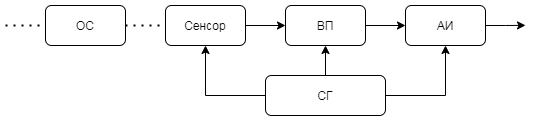

The diagram above was exported from draw.io. Its source (the exported page's mxGraphModel, read from the mxfile embedded in the PNG):
<mxGraphModel dx="677" dy="363" grid="1" gridSize="10" guides="1" tooltips="1" connect="1" arrows="1" fold="1" page="1" pageScale="1" pageWidth="850" pageHeight="1100" math="0" shadow="0">
  <root>
    <mxCell id="0" />
    <mxCell id="1" parent="0" />
    <mxCell id="AqkQj619EHSsa9bB6q9D-1" value="ОС" style="rounded=1;whiteSpace=wrap;html=1;" parent="1" vertex="1">
      <mxGeometry x="80" y="80" width="80" height="40" as="geometry" />
    </mxCell>
    <mxCell id="Go09QCeU51IUWe2hdHsC-3" style="edgeStyle=orthogonalEdgeStyle;rounded=0;orthogonalLoop=1;jettySize=auto;html=1;exitX=1;exitY=0.5;exitDx=0;exitDy=0;entryX=0;entryY=0.5;entryDx=0;entryDy=0;" edge="1" parent="1" source="AqkQj619EHSsa9bB6q9D-2" target="AqkQj619EHSsa9bB6q9D-3">
      <mxGeometry relative="1" as="geometry" />
    </mxCell>
    <mxCell id="AqkQj619EHSsa9bB6q9D-2" value="Сенсор" style="rounded=1;whiteSpace=wrap;html=1;" parent="1" vertex="1">
      <mxGeometry x="200" y="80" width="80" height="40" as="geometry" />
    </mxCell>
    <mxCell id="Go09QCeU51IUWe2hdHsC-4" style="edgeStyle=orthogonalEdgeStyle;rounded=0;orthogonalLoop=1;jettySize=auto;html=1;exitX=1;exitY=0.5;exitDx=0;exitDy=0;entryX=0;entryY=0.5;entryDx=0;entryDy=0;" edge="1" parent="1" source="AqkQj619EHSsa9bB6q9D-3" target="AqkQj619EHSsa9bB6q9D-5">
      <mxGeometry relative="1" as="geometry" />
    </mxCell>
    <mxCell id="AqkQj619EHSsa9bB6q9D-3" value="ВП" style="rounded=1;whiteSpace=wrap;html=1;" parent="1" vertex="1">
      <mxGeometry x="320" y="80" width="80" height="40" as="geometry" />
    </mxCell>
    <mxCell id="Go09QCeU51IUWe2hdHsC-6" style="edgeStyle=orthogonalEdgeStyle;rounded=0;orthogonalLoop=1;jettySize=auto;html=1;exitX=0.5;exitY=0;exitDx=0;exitDy=0;entryX=0.5;entryY=1;entryDx=0;entryDy=0;" edge="1" parent="1" source="AqkQj619EHSsa9bB6q9D-4" target="AqkQj619EHSsa9bB6q9D-3">
      <mxGeometry relative="1" as="geometry" />
    </mxCell>
    <mxCell id="Go09QCeU51IUWe2hdHsC-9" style="edgeStyle=orthogonalEdgeStyle;rounded=0;orthogonalLoop=1;jettySize=auto;html=1;exitX=1;exitY=0.5;exitDx=0;exitDy=0;entryX=0.5;entryY=1;entryDx=0;entryDy=0;" edge="1" parent="1" source="AqkQj619EHSsa9bB6q9D-4" target="AqkQj619EHSsa9bB6q9D-5">
      <mxGeometry relative="1" as="geometry" />
    </mxCell>
    <mxCell id="Go09QCeU51IUWe2hdHsC-10" style="edgeStyle=orthogonalEdgeStyle;rounded=0;orthogonalLoop=1;jettySize=auto;html=1;exitX=0;exitY=0.5;exitDx=0;exitDy=0;entryX=0.5;entryY=1;entryDx=0;entryDy=0;" edge="1" parent="1" source="AqkQj619EHSsa9bB6q9D-4" target="AqkQj619EHSsa9bB6q9D-2">
      <mxGeometry relative="1" as="geometry" />
    </mxCell>
    <mxCell id="AqkQj619EHSsa9bB6q9D-4" value="СГ" style="rounded=1;whiteSpace=wrap;html=1;" parent="1" vertex="1">
      <mxGeometry x="300" y="150" width="120" height="40" as="geometry" />
    </mxCell>
    <mxCell id="Go09QCeU51IUWe2hdHsC-8" style="edgeStyle=orthogonalEdgeStyle;rounded=0;orthogonalLoop=1;jettySize=auto;html=1;exitX=1;exitY=0.5;exitDx=0;exitDy=0;" edge="1" parent="1" source="AqkQj619EHSsa9bB6q9D-5">
      <mxGeometry relative="1" as="geometry">
        <mxPoint x="560" y="99.85714285714283" as="targetPoint" />
      </mxGeometry>
    </mxCell>
    <mxCell id="AqkQj619EHSsa9bB6q9D-5" value="АИ" style="rounded=1;whiteSpace=wrap;html=1;" parent="1" vertex="1">
      <mxGeometry x="440" y="80" width="80" height="40" as="geometry" />
    </mxCell>
    <mxCell id="Go09QCeU51IUWe2hdHsC-1" value="" style="endArrow=none;dashed=1;html=1;dashPattern=1 3;strokeWidth=2;entryX=0;entryY=0.5;entryDx=0;entryDy=0;" edge="1" parent="1" target="AqkQj619EHSsa9bB6q9D-1">
      <mxGeometry width="50" height="50" relative="1" as="geometry">
        <mxPoint x="40" y="100" as="sourcePoint" />
        <mxPoint x="230" y="90" as="targetPoint" />
      </mxGeometry>
    </mxCell>
    <mxCell id="Go09QCeU51IUWe2hdHsC-2" value="" style="endArrow=none;dashed=1;html=1;dashPattern=1 3;strokeWidth=2;exitX=1;exitY=0.5;exitDx=0;exitDy=0;entryX=0;entryY=0.5;entryDx=0;entryDy=0;" edge="1" parent="1" source="AqkQj619EHSsa9bB6q9D-1" target="AqkQj619EHSsa9bB6q9D-2">
      <mxGeometry width="50" height="50" relative="1" as="geometry">
        <mxPoint x="180" y="140" as="sourcePoint" />
        <mxPoint x="230" y="90" as="targetPoint" />
      </mxGeometry>
    </mxCell>
  </root>
</mxGraphModel>